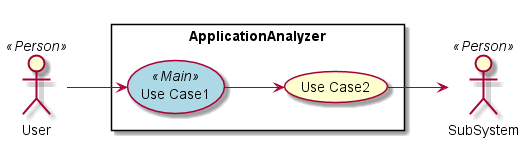

The diagram above was rendered by PlantUML. Its source (embedded in the PNG):
@startuml

left to right direction

skinparam usecase {
  BackgroudnColor #lightgreen
  BackgroundColor<<Main>> #lightblue
}
actor :User: <<Person>>
actor :SubSystem: <<Person>>


rectangle "ApplicationAnalyzer" {
UseCase UC1 <<Main>> as "Use Case1"
UseCase UC2  as "Use Case2"


User --> UC1
UC1 --> UC2
UC2 --> SubSystem
}

@enduml